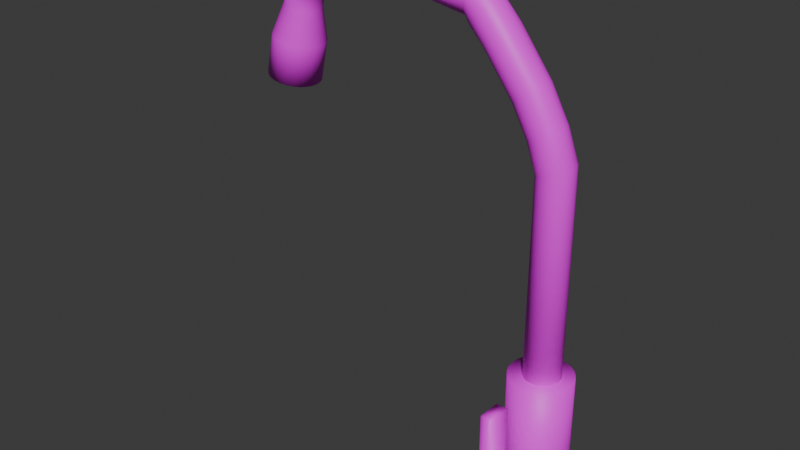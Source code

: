 # Source: Kitchen_Faucet.blend  (saved by Blender 4.0.36; exported with 4.5.12 LTS)
import bpy
from mathutils import Matrix  # noqa: F401  (used for matrix-valued properties, if any)

bpy.ops.wm.read_factory_settings(use_empty=True)
scene = bpy.context.scene
scene.name = 'Scene'

# ---- collections
col_collection = bpy.data.collections.new('Collection'); scene.collection.children.link(col_collection)

# ---- images (referenced by path relative to the original .blend; pixels are not part of the script)
import os
ASSET_DIR = os.environ.get("B2B_ASSET_DIR", "")  # directory of the original .blend (textures are referenced by path, not embedded)
HERE = os.path.dirname(os.path.abspath(__file__))  # packed textures are extracted next to this script under _unpacked/

def load_image(name, relpath, width, height, colorspace="sRGB"):
    """Load a texture the original file referenced (path relative to the .blend, or extracted next to this script)."""
    p = next((c for c in (os.path.join(HERE, relpath), os.path.join(ASSET_DIR, relpath)) if relpath and os.path.exists(c)), "")
    if p:
        img = bpy.data.images.load(p, check_existing=True)
        img.name = name
    else:  # same state as the original file: an image datablock whose file is absent (Cycles renders it pink)
        img = bpy.data.images.new(name, width, height)
        img.source = "FILE"
        img.filepath = "//" + (relpath or name)
    img.colorspace_settings.name = colorspace
    return img
img_coloratlas1_png = load_image('ColorAtlas1.png', 'ColorAtlas1.png', 1024, 1024, 'sRGB')

# ---- materials (node trees are filled in below, after node groups)
mat_material = bpy.data.materials.new('Material')
mat_material.use_transparent_shadow = False
mat_material_002 = bpy.data.materials.new('Material.002')
mat_material_002.use_transparent_shadow = False

# ---- material node trees
mat_material.use_nodes = True; mat_material.node_tree.nodes.clear()
_N = mat_material.node_tree.nodes; _L = mat_material.node_tree.links
n0 = _N.new('ShaderNodeBsdfPrincipled'); n0.name = 'Principled BSDF'; n0.location = (10, 300)
n0.inputs[3].default_value = 1.45
n1 = _N.new('ShaderNodeOutputMaterial'); n1.name = 'Material Output'; n1.location = (300, 300)
n2 = _N.new('ShaderNodeTexImage'); n2.name = 'Image Texture'; n2.location = (-280, 275)
n2.image = img_coloratlas1_png
_L.new(n0.outputs[0], n1.inputs[0])
_L.new(n2.outputs[0], n0.inputs[0])
n1.is_active_output = True
mat_material_002.use_nodes = True; mat_material_002.node_tree.nodes.clear()
_N = mat_material_002.node_tree.nodes; _L = mat_material_002.node_tree.links
n0 = _N.new('ShaderNodeBsdfPrincipled'); n0.name = 'Principled BSDF'; n0.location = (10, 300)
n0.inputs[3].default_value = 1.45
n1 = _N.new('ShaderNodeOutputMaterial'); n1.name = 'Material Output'; n1.location = (300, 300)
n2 = _N.new('ShaderNodeTexImage'); n2.name = 'Image Texture'; n2.location = (-280, 275)
n2.image = img_coloratlas1_png
_L.new(n0.outputs[0], n1.inputs[0])
_L.new(n2.outputs[0], n0.inputs[0])
n1.is_active_output = True

# ---- world
world_world = bpy.data.worlds.new('World'); scene.world = world_world
world_world.use_nodes = True; world_world.node_tree.nodes.clear()
_N = world_world.node_tree.nodes; _L = world_world.node_tree.links
n0 = _N.new('ShaderNodeOutputWorld'); n0.name = 'World Output'; n0.location = (300, 300)
n1 = _N.new('ShaderNodeBackground'); n1.name = 'Background'; n1.location = (10, 300)
n1.inputs[0].default_value = (0.05088, 0.05088, 0.05088, 1.0)
_L.new(n1.outputs[0], n0.inputs[0])
n0.is_active_output = True
world_world.color = (0.05088, 0.05088, 0.05088)
world_world.use_sun_shadow = False
world_world.sun_shadow_jitter_overblur = 0.0

# ---- meshes
me_circle_005 = bpy.data.meshes.new('Circle.005')
me_circle_005.from_pydata([(-0.03347, -0.06017, -0.2584), (-0.009841, -0.06017, -0.2496), (0.01504, -0.06017, -0.2457), (0.04023, -0.06017, -0.2466), (0.06474, -0.06017, -0.2525), (-0.009841, 0.06017, -0.2496), (-0.03347, 0.06017, -0.2584), (0.01504, 0.06017, -0.2457), (0.04023, 0.06017, -0.2466), (0.06474, 0.06017, -0.2525), (-0.01244, -0.06017, -0.001986), (-0.03607, -0.06017, -0.01074), (0.01244, -0.06017, 0.001986), (0.03762, -0.06017, 0.001026), (0.06213, -0.06017, -0.004828), (-0.03607, 0.06017, -0.01074), (-0.01244, 0.06017, -0.001986), (0.01244, 0.06017, 0.001986), (0.03762, 0.06017, 0.001026), (0.06213, 0.06017, -0.004828), (0.03866, 0.06017, -0.09727), (0.06317, 0.06017, -0.1031), (0.06317, -0.06017, -0.1031), (0.03866, -0.06017, -0.09727), (0.01348, 0.06017, -0.09631), (-0.01141, -0.06017, -0.1003), (-0.03504, -0.06017, -0.109), (-0.03504, 0.06017, -0.109), (-0.01141, 0.06017, -0.1003), (0.01348, -0.06017, -0.09631), (0.03762, 0.447, 0.001026), (0.01244, 0.447, 0.001986), (-0.01244, 0.447, -0.001986), (0.03866, 0.447, -0.09727), (0.01348, 0.447, -0.09631), (-0.01141, 0.447, -0.1003)], [], [(3, 8, 9, 4), (2, 7, 8, 3), (1, 5, 7, 2), (0, 6, 5, 1), (13, 14, 19, 18), (12, 13, 18, 17), (10, 12, 17, 16), (11, 10, 16, 15), (21, 20, 18, 19), (23, 22, 14, 13), (18, 20, 33, 30), (26, 25, 10, 11), (27, 26, 11, 15), (24, 28, 35, 34), (25, 29, 12, 10), (22, 21, 19, 14), (28, 27, 15, 16), (29, 23, 13, 12), (2, 3, 23, 29), (5, 6, 27, 28), (4, 9, 21, 22), (1, 2, 29, 25), (7, 5, 28, 24), (6, 0, 26, 27), (0, 1, 25, 26), (8, 7, 24, 20), (3, 4, 22, 23), (9, 8, 20, 21), (33, 34, 31, 30), (34, 35, 32, 31), (16, 17, 31, 32), (20, 24, 34, 33), (17, 18, 30, 31), (28, 16, 32, 35)])
me_circle_005.polygons.foreach_set('use_smooth', [True] * 34)
_uv = me_circle_005.uv_layers.new(name='UVMap')
_uv.uv.foreach_set('vector', [0.3344, 0.1333, 0.3344, 0.1333, 0.3344, 0.1333, 0.3344, 0.1333, 0.3344, 0.1333, 0.3344, 0.1333, 0.3344, 0.1333, 0.3344, 0.1333, 0.3344, 0.1333, 0.3344, 0.1333, 0.3344, 0.1333, 0.3344, 0.1333, 0.3344, 0.1333, 0.3344, 0.1333, 0.3344, 0.1333, 0.3344, 0.1333, 0.3344, 0.1333, 0.3344, 0.1333, 0.3344, 0.1333, 0.3344, 0.1333, 0.3344, 0.1333, 0.3344, 0.1333, 0.3344, 0.1333, 0.3344, 0.1333, 0.3344, 0.1333, 0.3344, 0.1333, 0.3344, 0.1333, 0.3344, 0.1333, 0.3344, 0.1333, 0.3344, 0.1333, 0.3344, 0.1333, 0.3344, 0.1333, 0.3344, 0.1333, 0.3344, 0.1333, 0.3344, 0.1333, 0.3344, 0.1333, 0.3344, 0.1333, 0.3344, 0.1333, 0.3344, 0.1333, 0.3344, 0.1333, 0.3344, 0.1333, 0.3344, 0.1333, 0.3344, 0.1333, 0.3344, 0.1333, 0.3344, 0.1333, 0.3344, 0.1333, 0.3344, 0.1333, 0.3344, 0.1333, 0.3344, 0.1333, 0.3344, 0.1333, 0.3344, 0.1333, 0.3344, 0.1333, 0.3344, 0.1333, 0.3344, 0.1333, 0.3344, 0.1333, 0.3344, 0.1333, 0.3344, 0.1333, 0.3344, 0.1333, 0.3344, 0.1333, 0.3344, 0.1333, 0.3344, 0.1333, 0.3344, 0.1333, 0.3344, 0.1333, 0.3344, 0.1333, 0.3344, 0.1333, 0.3344, 0.1333, 0.3344, 0.1333, 0.3344, 0.1333, 0.3344, 0.1333, 0.3344, 0.1333, 0.3344, 0.1333, 0.3344, 0.1333, 0.3344, 0.1333, 0.3344, 0.1333, 0.3344, 0.1333, 0.3344, 0.1333, 0.3344, 0.1333, 0.3344, 0.1333, 0.3344, 0.1333, 0.3344, 0.1333, 0.3344, 0.1333, 0.3344, 0.1333, 0.3344, 0.1333, 0.3344, 0.1333, 0.3344, 0.1333, 0.3344, 0.1333, 0.3344, 0.1333, 0.3344, 0.1333, 0.3344, 0.1333, 0.3344, 0.1333, 0.3344, 0.1333, 0.3344, 0.1333, 0.3344, 0.1333, 0.3344, 0.1333, 0.3344, 0.1333, 0.3344, 0.1333, 0.3344, 0.1333, 0.3344, 0.1333, 0.3344, 0.1333, 0.3344, 0.1333, 0.3344, 0.1333, 0.3344, 0.1333, 0.3344, 0.1333, 0.3344, 0.1333, 0.3344, 0.1333, 0.3344, 0.1333, 0.3344, 0.1333, 0.3344, 0.1333, 0.3344, 0.1333, 0.3344, 0.1333, 0.3344, 0.1333, 0.3344, 0.1333, 0.3344, 0.1333, 0.3344, 0.1333, 0.3344, 0.1333, 0.3344, 0.1333, 0.3344, 0.1333, 0.3344, 0.1333, 0.3344, 0.1333, 0.3344, 0.1333, 0.3344, 0.1333, 0.3344, 0.1333, 0.3344, 0.1333, 0.3344, 0.1333, 0.3344, 0.1333, 0.3344, 0.1333, 0.3344, 0.1333, 0.3344, 0.1333, 0.3344, 0.1333, 0.3344, 0.1333, 0.3344, 0.1333, 0.3344, 0.1333, 0.3344, 0.1333, 0.3344, 0.1333, 0.3344, 0.1333, 0.3344, 0.1333])
me_circle_005.materials.append(mat_material)
me_circle_005.update()
me_circle_004 = bpy.data.meshes.new('Circle.004')
me_circle_004.from_pydata([(0.06633, -0.2701, -0.0309), (0.06069, -0.2701, -0.02858), (0.05561, -0.2701, 0.007751), (0.05129, -0.2701, 0.01205), (0.04788, -0.2701, -0.01585), (0.04553, -0.2701, -0.01022), (0.04433, -0.2701, -0.00424), (0.04431, -0.2701, 0.001859), (0.04548, -0.2701, 0.007844), (0.0478, -0.2701, 0.01349), (0.05117, -0.2701, 0.01857), (0.05547, -0.2701, 0.02289), (0.06053, -0.2701, 0.02629), (0.06616, -0.2701, 0.02864), (0.07214, -0.2701, 0.02985), (0.07824, -0.2701, 0.02987), (0.08422, -0.2701, 0.0287), (0.08986, -0.2701, 0.02638), (0.09494, -0.2701, 0.02301), (0.09927, -0.2701, 0.01871), (0.1027, -0.2701, 0.01364), (0.105, -0.2701, 0.008016), (0.1062, -0.2701, 0.002038), (0.1062, -0.2701, -0.004061), (0.1051, -0.2701, -0.01005), (0.1028, -0.2701, -0.01569), (0.09938, -0.2701, -0.02077), (0.09508, -0.2701, -0.02509), (0.09002, -0.2701, -0.0285), (0.08439, -0.2701, -0.03085), (0.07842, -0.2701, -0.03205), (0.07232, -0.2701, -0.03207), (0.07101, -0.2102, -0.01866), (0.0677, -0.2102, -0.0173), (0.06471, -0.2102, -0.01532), (0.06217, -0.2102, -0.01279), (0.06017, -0.2102, -0.009814), (0.05879, -0.2102, -0.006506), (0.05808, -0.2102, -0.002993), (0.05807, -0.2102, 0.0005914), (0.05876, -0.2102, 0.004109), (0.06012, -0.2102, 0.007424), (0.0621, -0.2102, 0.01041), (0.06463, -0.2102, 0.01295), (0.06761, -0.2102, 0.01495), (0.07091, -0.2102, 0.01633), (0.07443, -0.2102, 0.01704), (0.07801, -0.2102, 0.01705), (0.08153, -0.2102, 0.01636), (0.08484, -0.2102, 0.015), (0.08783, -0.2102, 0.01302), (0.09037, -0.2102, 0.01049), (0.09237, -0.2102, 0.007518), (0.09375, -0.2102, 0.00421), (0.09446, -0.2102, 0.0006966), (0.09447, -0.2102, -0.002888), (0.09378, -0.2102, -0.006405), (0.09242, -0.2102, -0.009721), (0.09044, -0.2102, -0.01271), (0.08791, -0.2102, -0.01525), (0.08494, -0.2102, -0.01725), (0.08163, -0.2102, -0.01863), (0.07812, -0.2102, -0.01934), (0.07453, -0.2102, -0.01935), (0.06069, -0.2547, -0.02858), (0.06633, -0.2547, -0.0309), (0.05561, -0.2547, 0.007751), (0.05129, -0.2547, 0.01205), (0.04788, -0.2547, -0.01585), (0.04553, -0.2547, -0.01022), (0.04433, -0.2547, -0.00424), (0.04431, -0.2547, 0.001859), (0.04548, -0.2547, 0.007844), (0.0478, -0.2547, 0.01349), (0.05117, -0.2547, 0.01857), (0.05547, -0.2547, 0.02289), (0.06053, -0.2547, 0.02629), (0.06616, -0.2547, 0.02864), (0.07214, -0.2547, 0.02985), (0.07824, -0.2547, 0.02987), (0.08422, -0.2547, 0.0287), (0.08986, -0.2547, 0.02638), (0.09494, -0.2547, 0.02301), (0.09927, -0.2547, 0.01871), (0.1027, -0.2547, 0.01364), (0.105, -0.2547, 0.008016), (0.1062, -0.2547, 0.002038), (0.1062, -0.2547, -0.004061), (0.1051, -0.2547, -0.01005), (0.1028, -0.2547, -0.01569), (0.09938, -0.2547, -0.02077), (0.09508, -0.2547, -0.02509), (0.09002, -0.2547, -0.0285), (0.08439, -0.2547, -0.03085), (0.07842, -0.2547, -0.03205), (0.07232, -0.2547, -0.03207), (0.06069, -0.1329, -0.02858), (0.06633, -0.1329, -0.0309), (0.05561, -0.1329, -0.02521), (0.05129, -0.1329, -0.02091), (0.04788, -0.1329, -0.01585), (0.04553, -0.1329, -0.01022), (0.04433, -0.1329, -0.00424), (0.04431, -0.1329, 0.001859), (0.04548, -0.1329, 0.007844), (0.0478, -0.1329, 0.01349), (0.05117, -0.1329, 0.01857), (0.05547, -0.1329, 0.02289), (0.06053, -0.1329, 0.02629), (0.06616, -0.1329, 0.02864), (0.07214, -0.1329, 0.02985), (0.07824, -0.1329, 0.02987), (0.08422, -0.1329, 0.0287), (0.08986, -0.1329, 0.02638), (0.09494, -0.1329, 0.02301), (0.09927, -0.1329, 0.01871), (0.1027, -0.1329, 0.01364), (0.105, -0.1329, 0.008016), (0.1062, -0.1329, 0.002038), (0.1062, -0.1329, -0.004061), (0.1051, -0.1329, -0.01005), (0.1028, -0.1329, -0.01569), (0.09938, -0.1329, -0.02077), (0.09508, -0.1329, -0.02509), (0.09002, -0.1329, -0.0285), (0.08439, -0.1329, -0.03085), (0.07842, -0.1329, -0.03205), (0.07232, -0.1329, -0.03207), (0.07001, 0.06876, -0.01825), (0.07328, 0.06989, -0.01918), (0.06698, 0.06769, -0.01666), (0.06431, 0.06672, -0.01448), (0.06209, 0.0659, -0.01178), (0.06042, 0.06525, -0.008674), (0.05937, 0.0648, -0.00528), (0.05896, 0.06456, -0.001727), (0.05921, 0.06455, 0.001848), (0.06012, 0.06476, 0.005308), (0.06165, 0.06519, 0.00852), (0.06375, 0.06582, 0.01136), (0.06632, 0.06662, 0.01372), (0.06928, 0.06757, 0.01551), (0.07251, 0.06863, 0.01666), (0.07588, 0.06976, 0.01712), (0.07926, 0.07091, 0.01688), (0.08253, 0.07205, 0.01595), (0.08556, 0.07312, 0.01436), (0.08824, 0.07408, 0.01218), (0.09045, 0.07491, 0.009483), (0.09212, 0.07556, 0.006378), (0.09318, 0.07601, 0.002984), (0.09359, 0.07625, -0.0005691), (0.09333, 0.07626, -0.004144), (0.09242, 0.07605, -0.007604), (0.09089, 0.07562, -0.01082), (0.08879, 0.07499, -0.01366), (0.08622, 0.07418, -0.01602), (0.08326, 0.07323, -0.0178), (0.08004, 0.07217, -0.01895), (0.07667, 0.07104, -0.01942), (0.06135, 0.09776, -0.0178), (0.06445, 0.09941, -0.01852), (0.05844, 0.09618, -0.01642), (0.05584, 0.09475, -0.01442), (0.05363, 0.09352, -0.01188), (0.05191, 0.09253, -0.008894), (0.05074, 0.09183, -0.005579), (0.05017, 0.09143, -0.002062), (0.05023, 0.09136, 0.001521), (0.05089, 0.09162, 0.005033), (0.05215, 0.0922, 0.008339), (0.05395, 0.09307, 0.01131), (0.05623, 0.0942, 0.01384), (0.0589, 0.09555, 0.01582), (0.06184, 0.09707, 0.01718), (0.06496, 0.0987, 0.01787), (0.06813, 0.1004, 0.01786), (0.07123, 0.102, 0.01715), (0.07414, 0.1036, 0.01576), (0.07675, 0.105, 0.01376), (0.07895, 0.1063, 0.01122), (0.08067, 0.1073, 0.008234), (0.08184, 0.108, 0.004919), (0.08241, 0.1084, 0.001403), (0.08236, 0.1084, -0.002181), (0.08169, 0.1082, -0.005693), (0.08043, 0.1076, -0.008999), (0.07863, 0.1067, -0.01197), (0.07635, 0.1056, -0.0145), (0.07369, 0.1042, -0.01648), (0.07074, 0.1027, -0.01784), (0.06762, 0.1011, -0.01853), (0.04584, 0.1294, -0.01723), (0.04869, 0.1315, -0.01774), (0.04313, 0.1274, -0.01605), (0.04066, 0.1255, -0.01423), (0.03853, 0.1239, -0.01184), (0.03682, 0.1226, -0.008973), (0.03559, 0.1217, -0.005743), (0.0349, 0.1211, -0.002272), (0.03476, 0.1209, 0.001307), (0.03519, 0.1212, 0.004855), (0.03617, 0.1219, 0.008238), (0.03766, 0.1229, 0.01132), (0.0396, 0.1243, 0.014), (0.04192, 0.126, 0.01615), (0.04453, 0.1279, 0.0177), (0.04733, 0.13, 0.0186), (0.05021, 0.1321, 0.0188), (0.05306, 0.1342, 0.01829), (0.05577, 0.1362, 0.01711), (0.05824, 0.1381, 0.01529), (0.06037, 0.1397, 0.0129), (0.06208, 0.141, 0.01003), (0.06331, 0.142, 0.006803), (0.064, 0.1425, 0.003332), (0.06413, 0.1427, -0.0002466), (0.0637, 0.1424, -0.003795), (0.06273, 0.1417, -0.007178), (0.06124, 0.1407, -0.01026), (0.0593, 0.1393, -0.01294), (0.05698, 0.1376, -0.01509), (0.05437, 0.1357, -0.01664), (0.05157, 0.1337, -0.01754), (0.01589, 0.1713, -0.01676), (0.01851, 0.1737, -0.01712), (0.01337, 0.1689, -0.01572), (0.01105, 0.1668, -0.01403), (0.009018, 0.1649, -0.01176), (0.007347, 0.1634, -0.008984), (0.006104, 0.1622, -0.005822), (0.005338, 0.1615, -0.002391), (0.005076, 0.1613, 0.001176), (0.005331, 0.1615, 0.004743), (0.006091, 0.1622, 0.008173), (0.007328, 0.1634, 0.01133), (0.008994, 0.1649, 0.0141), (0.01102, 0.1668, 0.01638), (0.01334, 0.169, 0.01806), (0.01586, 0.1713, 0.0191), (0.01847, 0.1737, 0.01945), (0.02109, 0.1762, 0.0191), (0.02361, 0.1785, 0.01806), (0.02593, 0.1806, 0.01637), (0.02797, 0.1825, 0.01409), (0.02964, 0.1841, 0.01132), (0.03088, 0.1852, 0.008157), (0.03165, 0.1859, 0.004726), (0.03191, 0.1861, 0.001159), (0.03165, 0.1859, -0.002408), (0.03089, 0.1852, -0.005838), (0.02966, 0.184, -0.008998), (0.02799, 0.1825, -0.01177), (0.02596, 0.1806, -0.01404), (0.02364, 0.1784, -0.01573), (0.02113, 0.1761, -0.01677), (-0.0003194, 0.1855, -0.01621), (0.002186, 0.1879, -0.01701), (-0.002666, 0.1832, -0.01474), (-0.004762, 0.1812, -0.01266), (-0.006528, 0.1794, -0.01006), (-0.007896, 0.1781, -0.007018), (-0.008814, 0.1772, -0.003668), (-0.009245, 0.1768, -0.0001333), (-0.009173, 0.1769, 0.00345), (-0.008602, 0.1775, 0.006943), (-0.007553, 0.1785, 0.01021), (-0.006066, 0.1799, 0.01313), (-0.004199, 0.1818, 0.01559), (-0.002023, 0.1839, 0.0175), (0.0003774, 0.1862, 0.01877), (0.002911, 0.1887, 0.01937), (0.00548, 0.1912, 0.01926), (0.007986, 0.1936, 0.01846), (0.01033, 0.1959, 0.01699), (0.01243, 0.1979, 0.01492), (0.0142, 0.1996, 0.01231), (0.01556, 0.201, 0.00927), (0.01648, 0.2018, 0.00592), (0.01691, 0.2023, 0.002386), (0.01684, 0.2022, -0.001197), (0.01627, 0.2016, -0.004691), (0.01522, 0.2006, -0.007961), (0.01373, 0.1991, -0.01088), (0.01187, 0.1973, -0.01334), (0.00969, 0.1952, -0.01524), (0.007289, 0.1929, -0.01652), (0.004756, 0.1904, -0.01711), (-0.008627, 0.1953, -0.01623), (-0.007776, 0.1987, -0.01703), (-0.009424, 0.1921, -0.01476), (-0.01014, 0.1893, -0.01269), (-0.01074, 0.1869, -0.01008), (-0.01121, 0.185, -0.007042), (-0.01152, 0.1838, -0.003692), (-0.01167, 0.1832, -0.0001571), (-0.01165, 0.1833, 0.003426), (-0.01146, 0.1841, 0.006919), (-0.01111, 0.1855, 0.01019), (-0.01061, 0.1876, 0.01311), (-0.009978, 0.1901, 0.01557), (-0.009242, 0.193, 0.01747), (-0.008429, 0.1963, 0.01875), (-0.00757, 0.1997, 0.01934), (-0.006698, 0.2032, 0.01924), (-0.005847, 0.2066, 0.01844), (-0.005049, 0.2097, 0.01697), (-0.004336, 0.2126, 0.01489), (-0.003734, 0.215, 0.01228), (-0.003266, 0.2168, 0.009247), (-0.002951, 0.218, 0.005896), (-0.002801, 0.2186, 0.002362), (-0.002821, 0.2185, -0.001221), (-0.003011, 0.2177, -0.004714), (-0.003364, 0.2163, -0.007985), (-0.003865, 0.2143, -0.01091), (-0.004496, 0.2118, -0.01336), (-0.005232, 0.2088, -0.01527), (-0.006045, 0.2056, -0.01654), (-0.006904, 0.2021, -0.01714), (-0.1362, 0.2181, -0.01691), (-0.1381, 0.2211, -0.01715), (-0.1344, 0.2152, -0.01598), (-0.1328, 0.2124, -0.01439), (-0.1314, 0.2099, -0.01222), (-0.1304, 0.2077, -0.009534), (-0.1298, 0.206, -0.006447), (-0.1295, 0.2049, -0.003074), (-0.1296, 0.2042, 0.0004546), (-0.1301, 0.2042, 0.004004), (-0.131, 0.2048, 0.007437), (-0.1322, 0.2059, 0.01062), (-0.1336, 0.2075, 0.01344), (-0.1354, 0.2096, 0.01577), (-0.1373, 0.2121, 0.01754), (-0.1392, 0.2149, 0.01868), (-0.1412, 0.2178, 0.01913), (-0.1432, 0.2208, 0.01888), (-0.145, 0.2238, 0.01795), (-0.1466, 0.2266, 0.01637), (-0.1479, 0.2291, 0.01419), (-0.1489, 0.2312, 0.01151), (-0.1496, 0.2329, 0.008423), (-0.1499, 0.2341, 0.00505), (-0.1498, 0.2347, 0.001521), (-0.1493, 0.2347, -0.002028), (-0.1484, 0.2342, -0.005461), (-0.1472, 0.2331, -0.008647), (-0.1457, 0.2314, -0.01146), (-0.144, 0.2293, -0.0138), (-0.1421, 0.2269, -0.01557), (-0.1401, 0.2241, -0.0167), (-0.1931, 0.1781, -0.015), (-0.1965, 0.1788, -0.01609), (-0.19, 0.1775, -0.01327), (-0.1873, 0.177, -0.01095), (-0.1851, 0.1766, -0.008152), (-0.1835, 0.1763, -0.004968), (-0.1825, 0.1762, -0.001524), (-0.1822, 0.1762, 0.002047), (-0.1826, 0.1763, 0.005609), (-0.1837, 0.1765, 0.009024), (-0.1854, 0.1769, 0.01216), (-0.1876, 0.1774, 0.0149), (-0.1904, 0.1779, 0.01714), (-0.1935, 0.1786, 0.01878), (-0.1969, 0.1792, 0.01977), (-0.2004, 0.1799, 0.02008), (-0.2039, 0.1806, 0.01968), (-0.2072, 0.1813, 0.01859), (-0.2103, 0.1819, 0.01686), (-0.213, 0.1824, 0.01454), (-0.2152, 0.1828, 0.01174), (-0.2168, 0.1831, 0.008559), (-0.2178, 0.1832, 0.005115), (-0.2181, 0.1832, 0.001543), (-0.2177, 0.1831, -0.002018), (-0.2167, 0.1829, -0.005434), (-0.215, 0.1825, -0.008571), (-0.2127, 0.182, -0.01131), (-0.21, 0.1815, -0.01355), (-0.2068, 0.1808, -0.01519), (-0.2035, 0.1801, -0.01618), (-0.2, 0.1795, -0.01649), (-0.1973, 0.1566, -0.01476), (-0.2007, 0.1573, -0.01585), (-0.1943, 0.156, -0.01303), (-0.1916, 0.1555, -0.01072), (-0.1894, 0.1551, -0.007914), (-0.1878, 0.1548, -0.00473), (-0.1868, 0.1547, -0.001286), (-0.1865, 0.1547, 0.002285), (-0.1869, 0.1548, 0.005847), (-0.1879, 0.155, 0.009262), (-0.1896, 0.1554, 0.0124), (-0.1919, 0.1559, 0.01514), (-0.1946, 0.1564, 0.01737), (-0.1977, 0.1571, 0.01902), (-0.2011, 0.1577, 0.02001), (-0.2046, 0.1584, 0.02032), (-0.2081, 0.1591, 0.01991), (-0.2115, 0.1598, 0.01883), (-0.2145, 0.1604, 0.01709), (-0.2172, 0.1609, 0.01478), (-0.2194, 0.1613, 0.01198), (-0.2211, 0.1616, 0.008797), (-0.222, 0.1617, 0.005353), (-0.2223, 0.1617, 0.001782), (-0.222, 0.1616, -0.00178), (-0.2209, 0.1614, -0.005195), (-0.2192, 0.161, -0.008333), (-0.2169, 0.1605, -0.01107), (-0.2142, 0.16, -0.01331), (-0.2111, 0.1593, -0.01495), (-0.2077, 0.1587, -0.01595), (-0.2042, 0.158, -0.01625), (0.09508, -0.2712, -0.02509), (0.09938, -0.2712, -0.02077), (0.07214, -0.2712, 0.02985), (0.06616, -0.2712, 0.02864), (0.06069, -0.2712, -0.02858), (0.06633, -0.2712, -0.0309), (0.09002, -0.2712, -0.0285), (0.07824, -0.2712, 0.02987), (0.05561, -0.2712, -0.02521), (0.08439, -0.2712, -0.03085), (0.08422, -0.2712, 0.0287), (0.05129, -0.2712, -0.02091), (0.07842, -0.2712, -0.03205), (0.08986, -0.2712, 0.02638), (0.04788, -0.2712, -0.01585), (0.07232, -0.2712, -0.03207), (0.09494, -0.2712, 0.02301), (0.04553, -0.2712, -0.01022), (0.09927, -0.2712, 0.01871), (0.04433, -0.2712, -0.00424), (0.1027, -0.2712, 0.01364), (0.04431, -0.2712, 0.001859), (0.105, -0.2712, 0.008016), (0.04548, -0.2712, 0.007844), (0.1062, -0.2712, 0.002038), (0.0478, -0.2712, 0.01349), (0.1062, -0.2712, -0.004061), (0.05117, -0.2712, 0.01857), (0.1051, -0.2712, -0.01005), (0.05547, -0.2712, 0.02289), (0.1028, -0.2712, -0.01569), (0.06053, -0.2712, 0.02629), (0.09508, -0.2131, -0.02509), (0.07214, -0.2131, 0.02985), (0.06069, -0.2131, -0.02858), (0.09002, -0.2131, -0.0285), (0.07824, -0.2131, 0.02987), (0.05561, -0.2131, -0.02521), (0.08439, -0.2131, -0.03085), (0.08422, -0.2131, 0.0287), (0.05129, -0.2131, -0.02091), (0.07842, -0.2131, -0.03205), (0.08986, -0.2131, 0.02638), (0.04788, -0.2131, -0.01585), (0.07232, -0.2131, -0.03207), (0.09494, -0.2131, 0.02301), (0.04553, -0.2131, -0.01022), (0.09927, -0.2131, 0.01871), (0.04433, -0.2131, -0.00424), (0.1027, -0.2131, 0.01364), (0.04431, -0.2131, 0.001859), (0.105, -0.2131, 0.008016), (0.04548, -0.2131, 0.007844), (0.1062, -0.2131, 0.002038), (0.0478, -0.2131, 0.01349), (0.1062, -0.2131, -0.004061), (0.05117, -0.2131, 0.01857), (0.1051, -0.2131, -0.01005), (0.05547, -0.2131, 0.02289), (0.1028, -0.2131, -0.01569), (0.06053, -0.2131, 0.02629), (0.09938, -0.2131, -0.02077), (0.06616, -0.2131, 0.02864), (0.06633, -0.2131, -0.0309), (-0.2006, 0.1238, -0.02166), (-0.2054, 0.1248, -0.02322), (-0.1962, 0.123, -0.01918), (-0.1924, 0.1223, -0.01587), (-0.1892, 0.1217, -0.01186), (-0.1869, 0.1213, -0.007297), (-0.1855, 0.1211, -0.002365), (-0.185, 0.121, 0.00275), (-0.1856, 0.1212, 0.00785), (-0.1871, 0.1216, 0.01274), (-0.1895, 0.1221, 0.01723), (-0.1928, 0.1228, 0.02116), (-0.1967, 0.1236, 0.02436), (-0.2012, 0.1245, 0.02672), (-0.206, 0.1255, 0.02814), (-0.211, 0.1265, 0.02857), (-0.216, 0.1274, 0.028), (-0.2208, 0.1284, 0.02644), (-0.2253, 0.1292, 0.02396), (-0.2291, 0.1299, 0.02065), (-0.2323, 0.1305, 0.01663), (-0.2346, 0.1309, 0.01208), (-0.236, 0.1311, 0.007143), (-0.2364, 0.1312, 0.002028), (-0.2359, 0.131, -0.003072), (-0.2344, 0.1307, -0.007963), (-0.2319, 0.1301, -0.01246), (-0.2287, 0.1294, -0.01638), (-0.2248, 0.1286, -0.01958), (-0.2203, 0.1277, -0.02194), (-0.2155, 0.1268, -0.02336), (-0.2104, 0.1258, -0.02379), (-0.2084, 0.08463, -0.02123), (-0.2132, 0.08556, -0.02278), (-0.204, 0.08379, -0.01875), (-0.2001, 0.08306, -0.01543), (-0.1969, 0.08249, -0.01142), (-0.1946, 0.08208, -0.006863), (-0.1932, 0.08186, -0.001931), (-0.1928, 0.08183, 0.003184), (-0.1933, 0.08199, 0.008285), (-0.1949, 0.08235, 0.01318), (-0.1973, 0.08287, 0.01767), (-0.2005, 0.08356, 0.02159), (-0.2045, 0.08437, 0.02479), (-0.2089, 0.08528, 0.02715), (-0.2138, 0.08625, 0.02857), (-0.2188, 0.08724, 0.02901), (-0.2238, 0.08822, 0.02843), (-0.2286, 0.08915, 0.02687), (-0.233, 0.09, 0.02439), (-0.2369, 0.09072, 0.02108), (-0.24, 0.0913, 0.01707), (-0.2423, 0.0917, 0.01251), (-0.2437, 0.09193, 0.007578), (-0.2442, 0.09196, 0.002463), (-0.2436, 0.09179, -0.002638), (-0.2421, 0.09144, -0.007529), (-0.2397, 0.09091, -0.01202), (-0.2364, 0.09023, -0.01594), (-0.2325, 0.08942, -0.01915), (-0.228, 0.08851, -0.0215), (-0.2232, 0.08754, -0.02293), (-0.2182, 0.08654, -0.02336)], [(64, 65), (66, 64), (67, 66), (68, 67), (69, 68), (70, 69), (71, 70), (72, 71), (73, 72), (74, 73), (75, 74), (76, 75), (77, 76), (78, 77), (79, 78), (80, 79), (81, 80), (82, 81), (83, 82), (84, 83), (85, 84), (86, 85), (87, 86), (88, 87), (89, 88), (90, 89), (91, 90), (92, 91), (93, 92), (94, 93), (95, 94), (65, 95), (24, 88), (87, 23), (11, 75), (74, 10), (25, 89), (12, 76), (26, 90), (13, 77), (27, 91), (14, 78), (1, 64), (65, 0), (28, 92), (15, 79), (2, 66), (29, 93), (16, 80), (3, 67), (30, 94), (17, 81), (4, 68), (31, 95), (18, 82), (5, 69), (19, 83), (6, 70), (20, 84), (7, 71), (21, 85), (8, 72), (22, 86), (9, 73), (417, 90), (419, 77), (421, 65), (91, 416), (64, 420), (92, 422), (66, 424), (93, 425), (67, 427), (94, 428), (81, 429), (68, 430), (95, 431), (82, 432), (69, 433), (83, 434), (70, 435), (84, 436), (71, 437), (85, 438), (72, 439), (86, 440), (73, 441), (87, 442), (74, 443), (88, 444), (75, 445), (89, 446), (76, 447)], [(1, 2, 3, 4, 5, 6, 7, 8, 9, 10, 11, 12, 13, 14, 15, 16, 17, 18, 19, 20, 21, 22, 23, 24, 25, 26, 27, 28, 29, 30, 31, 0), (33, 32, 63, 62, 61, 60, 59, 58, 57, 56, 55, 54, 53, 52, 51, 50, 49, 48, 47, 46, 45, 44, 43, 42, 41, 40, 39, 38, 37, 36, 35, 34), (477, 448, 123, 122), (96, 98, 99, 100, 101, 102, 103, 104, 105, 106, 107, 108, 109, 110, 111, 112, 113, 114, 115, 116, 117, 118, 119, 120, 121, 122, 123, 124, 125, 126, 127, 97), (478, 449, 110, 109), (479, 450, 96, 97), (448, 451, 124, 123), (449, 452, 111, 110), (450, 453, 98, 96), (451, 454, 125, 124), (452, 455, 112, 111), (453, 456, 99, 98), (454, 457, 126, 125), (455, 458, 113, 112), (456, 459, 100, 99), (457, 460, 127, 126), (458, 461, 114, 113), (459, 462, 101, 100), (460, 479, 97, 127), (461, 463, 115, 114), (462, 464, 102, 101), (463, 465, 116, 115), (464, 466, 103, 102), (465, 467, 117, 116), (466, 468, 104, 103), (467, 469, 118, 117), (468, 470, 105, 104), (469, 471, 119, 118), (470, 472, 106, 105), (471, 473, 120, 119), (472, 474, 107, 106), (473, 475, 121, 120), (474, 476, 108, 107), (475, 477, 122, 121), (476, 478, 109, 108), (148, 180, 179, 147), (51, 147, 146, 50), (38, 134, 133, 37), (52, 148, 147, 51), (39, 135, 134, 38), (53, 149, 148, 52), (40, 136, 135, 39), (54, 150, 149, 53), (41, 137, 136, 40), (55, 151, 150, 54), (42, 138, 137, 41), (56, 152, 151, 55), (43, 139, 138, 42), (57, 153, 152, 56), (44, 140, 139, 43), (58, 154, 153, 57), (45, 141, 140, 44), (59, 155, 154, 58), (46, 142, 141, 45), (33, 128, 129, 32), (60, 156, 155, 59), (47, 143, 142, 46), (34, 130, 128, 33), (61, 157, 156, 60), (48, 144, 143, 47), (35, 131, 130, 34), (62, 158, 157, 61), (49, 145, 144, 48), (36, 132, 131, 35), (63, 159, 158, 62), (50, 146, 145, 49), (37, 133, 132, 36), (32, 129, 159, 63), (183, 215, 214, 182), (135, 167, 166, 134), (149, 181, 180, 148), (136, 168, 167, 135), (150, 182, 181, 149), (137, 169, 168, 136), (151, 183, 182, 150), (138, 170, 169, 137), (152, 184, 183, 151), (139, 171, 170, 138), (153, 185, 184, 152), (140, 172, 171, 139), (154, 186, 185, 153), (141, 173, 172, 140), (155, 187, 186, 154), (142, 174, 173, 141), (128, 160, 161, 129), (156, 188, 187, 155), (143, 175, 174, 142), (130, 162, 160, 128), (157, 189, 188, 156), (144, 176, 175, 143), (131, 163, 162, 130), (158, 190, 189, 157), (145, 177, 176, 144), (132, 164, 163, 131), (159, 191, 190, 158), (146, 178, 177, 145), (133, 165, 164, 132), (129, 161, 191, 159), (147, 179, 178, 146), (134, 166, 165, 133), (218, 250, 249, 217), (170, 202, 201, 169), (184, 216, 215, 183), (171, 203, 202, 170), (185, 217, 216, 184), (172, 204, 203, 171), (186, 218, 217, 185), (173, 205, 204, 172), (187, 219, 218, 186), (174, 206, 205, 173), (160, 192, 193, 161), (188, 220, 219, 187), (175, 207, 206, 174), (162, 194, 192, 160), (189, 221, 220, 188), (176, 208, 207, 175), (163, 195, 194, 162), (190, 222, 221, 189), (177, 209, 208, 176), (164, 196, 195, 163), (191, 223, 222, 190), (178, 210, 209, 177), (165, 197, 196, 164), (161, 193, 223, 191), (179, 211, 210, 178), (166, 198, 197, 165), (180, 212, 211, 179), (167, 199, 198, 166), (181, 213, 212, 180), (168, 200, 199, 167), (182, 214, 213, 181), (169, 201, 200, 168), (226, 258, 256, 224), (205, 237, 236, 204), (219, 251, 250, 218), (206, 238, 237, 205), (192, 224, 225, 193), (220, 252, 251, 219), (207, 239, 238, 206), (194, 226, 224, 192), (221, 253, 252, 220), (208, 240, 239, 207), (195, 227, 226, 194), (222, 254, 253, 221), (209, 241, 240, 208), (196, 228, 227, 195), (223, 255, 254, 222), (210, 242, 241, 209), (197, 229, 228, 196), (193, 225, 255, 223), (211, 243, 242, 210), (198, 230, 229, 197), (212, 244, 243, 211), (199, 231, 230, 198), (213, 245, 244, 212), (200, 232, 231, 199), (214, 246, 245, 213), (201, 233, 232, 200), (215, 247, 246, 214), (202, 234, 233, 201), (216, 248, 247, 215), (203, 235, 234, 202), (217, 249, 248, 216), (204, 236, 235, 203), (261, 293, 292, 260), (253, 285, 284, 252), (240, 272, 271, 239), (227, 259, 258, 226), (254, 286, 285, 253), (241, 273, 272, 240), (228, 260, 259, 227), (255, 287, 286, 254), (242, 274, 273, 241), (229, 261, 260, 228), (225, 257, 287, 255), (243, 275, 274, 242), (230, 262, 261, 229), (244, 276, 275, 243), (231, 263, 262, 230), (245, 277, 276, 244), (232, 264, 263, 231), (246, 278, 277, 245), (233, 265, 264, 232), (247, 279, 278, 246), (234, 266, 265, 233), (248, 280, 279, 247), (235, 267, 266, 234), (249, 281, 280, 248), (236, 268, 267, 235), (250, 282, 281, 249), (237, 269, 268, 236), (251, 283, 282, 250), (238, 270, 269, 237), (224, 256, 257, 225), (252, 284, 283, 251), (239, 271, 270, 238), (296, 328, 327, 295), (257, 289, 319, 287), (275, 307, 306, 274), (262, 294, 293, 261), (276, 308, 307, 275), (263, 295, 294, 262), (277, 309, 308, 276), (264, 296, 295, 263), (278, 310, 309, 277), (265, 297, 296, 264), (279, 311, 310, 278), (266, 298, 297, 265), (280, 312, 311, 279), (267, 299, 298, 266), (281, 313, 312, 280), (268, 300, 299, 267), (282, 314, 313, 281), (269, 301, 300, 268), (283, 315, 314, 282), (270, 302, 301, 269), (256, 288, 289, 257), (284, 316, 315, 283), (271, 303, 302, 270), (258, 290, 288, 256), (285, 317, 316, 284), (272, 304, 303, 271), (259, 291, 290, 258), (286, 318, 317, 285), (273, 305, 304, 272), (260, 292, 291, 259), (287, 319, 318, 286), (274, 306, 305, 273), (338, 370, 369, 337), (310, 342, 341, 309), (297, 329, 328, 296), (311, 343, 342, 310), (298, 330, 329, 297), (312, 344, 343, 311), (299, 331, 330, 298), (313, 345, 344, 312), (300, 332, 331, 299), (314, 346, 345, 313), (301, 333, 332, 300), (315, 347, 346, 314), (302, 334, 333, 301), (288, 320, 321, 289), (316, 348, 347, 315), (303, 335, 334, 302), (290, 322, 320, 288), (317, 349, 348, 316), (304, 336, 335, 303), (291, 323, 322, 290), (318, 350, 349, 317), (305, 337, 336, 304), (292, 324, 323, 291), (319, 351, 350, 318), (306, 338, 337, 305), (293, 325, 324, 292), (289, 321, 351, 319), (307, 339, 338, 306), (294, 326, 325, 293), (308, 340, 339, 307), (295, 327, 326, 294), (309, 341, 340, 308), (373, 405, 404, 372), (325, 357, 356, 324), (321, 353, 383, 351), (339, 371, 370, 338), (326, 358, 357, 325), (340, 372, 371, 339), (327, 359, 358, 326), (341, 373, 372, 340), (328, 360, 359, 327), (342, 374, 373, 341), (329, 361, 360, 328), (343, 375, 374, 342), (330, 362, 361, 329), (344, 376, 375, 343), (331, 363, 362, 330), (345, 377, 376, 344), (332, 364, 363, 331), (346, 378, 377, 345), (333, 365, 364, 332), (347, 379, 378, 346), (334, 366, 365, 333), (320, 352, 353, 321), (348, 380, 379, 347), (335, 367, 366, 334), (322, 354, 352, 320), (349, 381, 380, 348), (336, 368, 367, 335), (323, 355, 354, 322), (350, 382, 381, 349), (337, 369, 368, 336), (324, 356, 355, 323), (351, 383, 382, 350), (409, 505, 504, 408), (360, 392, 391, 359), (374, 406, 405, 373), (361, 393, 392, 360), (375, 407, 406, 374), (362, 394, 393, 361), (376, 408, 407, 375), (363, 395, 394, 362), (377, 409, 408, 376), (364, 396, 395, 363), (378, 410, 409, 377), (365, 397, 396, 364), (379, 411, 410, 378), (366, 398, 397, 365), (352, 384, 385, 353), (380, 412, 411, 379), (367, 399, 398, 366), (354, 386, 384, 352), (381, 413, 412, 380), (368, 400, 399, 367), (355, 387, 386, 354), (382, 414, 413, 381), (369, 401, 400, 368), (356, 388, 387, 355), (383, 415, 414, 382), (370, 402, 401, 369), (357, 389, 388, 356), (353, 385, 415, 383), (371, 403, 402, 370), (358, 390, 389, 357), (372, 404, 403, 371), (359, 391, 390, 358), (447, 419, 478, 476), (446, 417, 477, 475), (445, 447, 476, 474), (444, 446, 475, 473), (443, 445, 474, 472), (442, 444, 473, 471), (441, 443, 472, 470), (440, 442, 471, 469), (439, 441, 470, 468), (438, 440, 469, 467), (437, 439, 468, 466), (436, 438, 467, 465), (435, 437, 466, 464), (434, 436, 465, 463), (433, 435, 464, 462), (432, 434, 463, 461), (431, 421, 479, 460), (430, 433, 462, 459), (429, 432, 461, 458), (428, 431, 460, 457), (427, 430, 459, 456), (426, 429, 458, 455), (425, 428, 457, 454), (424, 427, 456, 453), (423, 426, 455, 452), (422, 425, 454, 451), (420, 424, 453, 450), (418, 423, 452, 449), (416, 422, 451, 448), (421, 420, 450, 479), (419, 418, 449, 478), (417, 416, 448, 477), (502, 534, 533, 501), (396, 492, 491, 395), (410, 506, 505, 409), (397, 493, 492, 396), (411, 507, 506, 410), (398, 494, 493, 397), (384, 480, 481, 385), (412, 508, 507, 411), (399, 495, 494, 398), (386, 482, 480, 384), (413, 509, 508, 412), (400, 496, 495, 399), (387, 483, 482, 386), (414, 510, 509, 413), (401, 497, 496, 400), (388, 484, 483, 387), (415, 511, 510, 414), (402, 498, 497, 401), (389, 485, 484, 388), (385, 481, 511, 415), (403, 499, 498, 402), (390, 486, 485, 389), (404, 500, 499, 403), (391, 487, 486, 390), (405, 501, 500, 404), (392, 488, 487, 391), (406, 502, 501, 405), (393, 489, 488, 392), (407, 503, 502, 406), (394, 490, 489, 393), (408, 504, 503, 407), (395, 491, 490, 394), (512, 514, 515, 516, 517, 518, 519, 520, 521, 522, 523, 524, 525, 526, 527, 528, 529, 530, 531, 532, 533, 534, 535, 536, 537, 538, 539, 540, 541, 542, 543, 513), (489, 521, 520, 488), (503, 535, 534, 502), (490, 522, 521, 489), (504, 536, 535, 503), (491, 523, 522, 490), (505, 537, 536, 504), (492, 524, 523, 491), (506, 538, 537, 505), (493, 525, 524, 492), (507, 539, 538, 506), (494, 526, 525, 493), (480, 512, 513, 481), (508, 540, 539, 507), (495, 527, 526, 494), (482, 514, 512, 480), (509, 541, 540, 508), (496, 528, 527, 495), (483, 515, 514, 482), (510, 542, 541, 509), (497, 529, 528, 496), (484, 516, 515, 483), (511, 543, 542, 510), (498, 530, 529, 497), (485, 517, 516, 484), (481, 513, 543, 511), (499, 531, 530, 498), (486, 518, 517, 485), (500, 532, 531, 499), (487, 519, 518, 486), (501, 533, 532, 500), (488, 520, 519, 487)])
me_circle_004.polygons.foreach_set('use_smooth', [True] * 420)
_uv = me_circle_004.uv_layers.new(name='UVMap')
_uv.uv.foreach_set('vector', [0.283, 0.2264, 0.283, 0.2264, 0.283, 0.2264, 0.283, 0.2264, 0.283, 0.2264, 0.283, 0.2264, 0.283, 0.2264, 0.283, 0.2264, 0.283, 0.2264, 0.283, 0.2264, 0.283, 0.2264, 0.283, 0.2264, 0.283, 0.2264, 0.283, 0.2264, 0.283, 0.2264, 0.283, 0.2264, 0.283, 0.2264, 0.283, 0.2264, 0.283, 0.2264, 0.283, 0.2264, 0.283, 0.2264, 0.283, 0.2264, 0.283, 0.2264, 0.283, 0.2264, 0.283, 0.2264, 0.283, 0.2264, 0.283, 0.2264, 0.283, 0.2264, 0.283, 0.2264, 0.283, 0.2264, 0.283, 0.2264, 0.283, 0.2264, 0.283, 0.2264, 0.283, 0.2264, 0.283, 0.2264, 0.283, 0.2264, 0.283, 0.2264, 0.283, 0.2264, 0.283, 0.2264, 0.283, 0.2264, 0.283, 0.2264, 0.283, 0.2264, 0.283, 0.2264, 0.283, 0.2264, 0.283, 0.2264, 0.283, 0.2264, 0.283, 0.2264, 0.283, 0.2264, 0.283, 0.2264, 0.283, 0.2264, 0.283, 0.2264, 0.283, 0.2264, 0.283, 0.2264, 0.283, 0.2264, 0.283, 0.2264, 0.283, 0.2264, 0.283, 0.2264, 0.283, 0.2264, 0.283, 0.2264, 0.283, 0.2264, 0.283, 0.2264, 0.283, 0.2264, 0.283, 0.2264, 0.283, 0.2264, 0.283, 0.2264, 0.283, 0.2264, 0.283, 0.2264, 0.283, 0.2264, 0.283, 0.2264, 0.283, 0.2264, 0.283, 0.2264, 0.283, 0.2264, 0.283, 0.2264, 0.283, 0.2264, 0.283, 0.2264, 0.283, 0.2264, 0.283, 0.2264, 0.283, 0.2264, 0.283, 0.2264, 0.283, 0.2264, 0.283, 0.2264, 0.283, 0.2264, 0.283, 0.2264, 0.283, 0.2264, 0.283, 0.2264, 0.283, 0.2264, 0.283, 0.2264, 0.283, 0.2264, 0.283, 0.2264, 0.283, 0.2264, 0.283, 0.2264, 0.283, 0.2264, 0.283, 0.2264, 0.283, 0.2264, 0.283, 0.2264, 0.283, 0.2264, 0.283, 0.2264, 0.283, 0.2264, 0.283, 0.2264, 0.283, 0.2264, 0.283, 0.2264, 0.283, 0.2264, 0.283, 0.2264, 0.283, 0.2264, 0.283, 0.2264, 0.283, 0.2264, 0.283, 0.2264, 0.283, 0.2264, 0.283, 0.2264, 0.283, 0.2264, 0.283, 0.2264, 0.283, 0.2264, 0.283, 0.2264, 0.283, 0.2264, 0.283, 0.2264, 0.283, 0.2264, 0.283, 0.2264, 0.283, 0.2264, 0.283, 0.2264, 0.283, 0.2264, 0.283, 0.2264, 0.283, 0.2264, 0.283, 0.2264, 0.283, 0.2264, 0.283, 0.2264, 0.283, 0.2264, 0.283, 0.2264, 0.283, 0.2264, 0.283, 0.2264, 0.283, 0.2264, 0.283, 0.2264, 0.283, 0.2264, 0.283, 0.2264, 0.283, 0.2264, 0.283, 0.2264, 0.283, 0.2264, 0.283, 0.2264, 0.283, 0.2264, 0.283, 0.2264, 0.283, 0.2264, 0.283, 0.2264, 0.283, 0.2264, 0.283, 0.2264, 0.283, 0.2264, 0.283, 0.2264, 0.283, 0.2264, 0.283, 0.2264, 0.283, 0.2264, 0.283, 0.2264, 0.283, 0.2264, 0.283, 0.2264, 0.283, 0.2264, 0.283, 0.2264, 0.283, 0.2264, 0.283, 0.2264, 0.283, 0.2264, 0.283, 0.2264, 0.283, 0.2264, 0.283, 0.2264, 0.283, 0.2264, 0.283, 0.2264, 0.283, 0.2264, 0.283, 0.2264, 0.283, 0.2264, 0.283, 0.2264, 0.283, 0.2264, 0.283, 0.2264, 0.283, 0.2264, 0.283, 0.2264, 0.283, 0.2264, 0.283, 0.2264, 0.283, 0.2264, 0.283, 0.2264, 0.283, 0.2264, 0.283, 0.2264, 0.283, 0.2264, 0.283, 0.2264, 0.283, 0.2264, 0.283, 0.2264, 0.283, 0.2264, 0.283, 0.2264, 0.283, 0.2264, 0.283, 0.2264, 0.283, 0.2264, 0.283, 0.2264, 0.283, 0.2264, 0.283, 0.2264, 0.283, 0.2264, 0.283, 0.2264, 0.283, 0.2264, 0.283, 0.2264, 0.283, 0.2264, 0.283, 0.2264, 0.283, 0.2264, 0.283, 0.2264, 0.283, 0.2264, 0.283, 0.2264, 0.283, 0.2264, 0.283, 0.2264, 0.283, 0.2264, 0.283, 0.2264, 0.283, 0.2264, 0.283, 0.2264, 0.283, 0.2264, 0.283, 0.2264, 0.283, 0.2264, 0.283, 0.2264, 0.283, 0.2264, 0.283, 0.2264, 0.283, 0.2264, 0.283, 0.2264, 0.283, 0.2264, 0.283, 0.2264, 0.283, 0.2264, 0.283, 0.2264, 0.283, 0.2264, 0.283, 0.2264, 0.283, 0.2264, 0.283, 0.2264, 0.283, 0.2264, 0.283, 0.2264, 0.283, 0.2264, 0.283, 0.2264, 0.283, 0.2264, 0.283, 0.2264, 0.283, 0.2264, 0.283, 0.2264, 0.283, 0.2264, 0.283, 0.2264, 0.283, 0.2264, 0.283, 0.2264, 0.283, 0.2264, 0.283, 0.2264, 0.283, 0.2264, 0.283, 0.2264, 0.283, 0.2264, 0.283, 0.2264, 0.283, 0.2264, 0.283, 0.2264, 0.283, 0.2264, 0.283, 0.2264, 0.283, 0.2264, 0.283, 0.2264, 0.283, 0.2264, 0.283, 0.2264, 0.283, 0.2264, 0.283, 0.2264, 0.283, 0.2264, 0.283, 0.2264, 0.283, 0.2264, 0.283, 0.2264, 0.283, 0.2264, 0.283, 0.2264, 0.283, 0.2264, 0.283, 0.2264, 0.283, 0.2264, 0.283, 0.2264, 0.283, 0.2264, 0.283, 0.2264, 0.283, 0.2264, 0.283, 0.2264, 0.283, 0.2264, 0.283, 0.2264, 0.283, 0.2264, 0.283, 0.2264, 0.283, 0.2264, 0.283, 0.2264, 0.283, 0.2264, 0.283, 0.2264, 0.283, 0.2264, 0.283, 0.2264, 0.283, 0.2264, 0.283, 0.2264, 0.283, 0.2264, 0.283, 0.2264, 0.283, 0.2264, 0.283, 0.2264, 0.283, 0.2264, 0.283, 0.2264, 0.283, 0.2264, 0.283, 0.2264, 0.283, 0.2264, 0.283, 0.2264, 0.283, 0.2264, 0.283, 0.2264, 0.283, 0.2264, 0.283, 0.2264, 0.283, 0.2264, 0.283, 0.2264, 0.283, 0.2264, 0.283, 0.2264, 0.283, 0.2264, 0.283, 0.2264, 0.283, 0.2264, 0.283, 0.2264, 0.283, 0.2264, 0.283, 0.2264, 0.283, 0.2264, 0.283, 0.2264, 0.283, 0.2264, 0.283, 0.2264, 0.283, 0.2264, 0.283, 0.2264, 0.283, 0.2264, 0.283, 0.2264, 0.283, 0.2264, 0.283, 0.2264, 0.283, 0.2264, 0.283, 0.2264, 0.283, 0.2264, 0.283, 0.2264, 0.283, 0.2264, 0.283, 0.2264, 0.283, 0.2264, 0.283, 0.2264, 0.283, 0.2264, 0.283, 0.2264, 0.283, 0.2264, 0.283, 0.2264, 0.283, 0.2264, 0.283, 0.2264, 0.283, 0.2264, 0.283, 0.2264, 0.283, 0.2264, 0.283, 0.2264, 0.283, 0.2264, 0.283, 0.2264, 0.283, 0.2264, 0.283, 0.2264, 0.283, 0.2264, 0.283, 0.2264, 0.283, 0.2264, 0.283, 0.2264, 0.283, 0.2264, 0.283, 0.2264, 0.283, 0.2264, 0.283, 0.2264, 0.283, 0.2264, 0.283, 0.2264, 0.283, 0.2264, 0.283, 0.2264, 0.283, 0.2264, 0.283, 0.2264, 0.283, 0.2264, 0.283, 0.2264, 0.283, 0.2264, 0.283, 0.2264, 0.283, 0.2264, 0.283, 0.2264, 0.283, 0.2264, 0.283, 0.2264, 0.283, 0.2264, 0.283, 0.2264, 0.283, 0.2264, 0.283, 0.2264, 0.283, 0.2264, 0.283, 0.2264, 0.283, 0.2264, 0.283, 0.2264, 0.283, 0.2264, 0.283, 0.2264, 0.283, 0.2264, 0.283, 0.2264, 0.283, 0.2264, 0.283, 0.2264, 0.283, 0.2264, 0.283, 0.2264, 0.283, 0.2264, 0.283, 0.2264, 0.283, 0.2264, 0.283, 0.2264, 0.283, 0.2264, 0.283, 0.2264, 0.283, 0.2264, 0.283, 0.2264, 0.283, 0.2264, 0.283, 0.2264, 0.283, 0.2264, 0.283, 0.2264, 0.283, 0.2264, 0.283, 0.2264, 0.283, 0.2264, 0.283, 0.2264, 0.283, 0.2264, 0.283, 0.2264, 0.283, 0.2264, 0.283, 0.2264, 0.283, 0.2264, 0.283, 0.2264, 0.283, 0.2264, 0.283, 0.2264, 0.283, 0.2264, 0.283, 0.2264, 0.283, 0.2264, 0.283, 0.2264, 0.283, 0.2264, 0.283, 0.2264, 0.283, 0.2264, 0.283, 0.2264, 0.283, 0.2264, 0.283, 0.2264, 0.283, 0.2264, 0.283, 0.2264, 0.283, 0.2264, 0.283, 0.2264, 0.283, 0.2264, 0.283, 0.2264, 0.283, 0.2264, 0.283, 0.2264, 0.283, 0.2264, 0.283, 0.2264, 0.283, 0.2264, 0.283, 0.2264, 0.283, 0.2264, 0.283, 0.2264, 0.283, 0.2264, 0.283, 0.2264, 0.283, 0.2264, 0.283, 0.2264, 0.283, 0.2264, 0.283, 0.2264, 0.283, 0.2264, 0.283, 0.2264, 0.283, 0.2264, 0.283, 0.2264, 0.283, 0.2264, 0.283, 0.2264, 0.283, 0.2264, 0.283, 0.2264, 0.283, 0.2264, 0.283, 0.2264, 0.283, 0.2264, 0.283, 0.2264, 0.283, 0.2264, 0.283, 0.2264, 0.283, 0.2264, 0.283, 0.2264, 0.283, 0.2264, 0.283, 0.2264, 0.283, 0.2264, 0.283, 0.2264, 0.283, 0.2264, 0.283, 0.2264, 0.283, 0.2264, 0.283, 0.2264, 0.283, 0.2264, 0.283, 0.2264, 0.283, 0.2264, 0.283, 0.2264, 0.283, 0.2264, 0.283, 0.2264, 0.283, 0.2264, 0.283, 0.2264, 0.283, 0.2264, 0.283, 0.2264, 0.283, 0.2264, 0.283, 0.2264, 0.283, 0.2264, 0.283, 0.2264, 0.283, 0.2264, 0.283, 0.2264, 0.283, 0.2264, 0.283, 0.2264, 0.283, 0.2264, 0.283, 0.2264, 0.283, 0.2264, 0.283, 0.2264, 0.283, 0.2264, 0.283, 0.2264, 0.283, 0.2264, 0.283, 0.2264, 0.283, 0.2264, 0.283, 0.2264, 0.283, 0.2264, 0.283, 0.2264, 0.283, 0.2264, 0.283, 0.2264, 0.283, 0.2264, 0.283, 0.2264, 0.283, 0.2264, 0.283, 0.2264, 0.283, 0.2264, 0.283, 0.2264, 0.283, 0.2264, 0.283, 0.2264, 0.283, 0.2264, 0.283, 0.2264, 0.283, 0.2264, 0.283, 0.2264, 0.283, 0.2264, 0.283, 0.2264, 0.283, 0.2264, 0.283, 0.2264, 0.283, 0.2264, 0.283, 0.2264, 0.283, 0.2264, 0.283, 0.2264, 0.283, 0.2264, 0.283, 0.2264, 0.283, 0.2264, 0.283, 0.2264, 0.283, 0.2264, 0.283, 0.2264, 0.283, 0.2264, 0.283, 0.2264, 0.283, 0.2264, 0.283, 0.2264, 0.283, 0.2264, 0.283, 0.2264, 0.283, 0.2264, 0.283, 0.2264, 0.283, 0.2264, 0.283, 0.2264, 0.283, 0.2264, 0.283, 0.2264, 0.283, 0.2264, 0.283, 0.2264, 0.283, 0.2264, 0.283, 0.2264, 0.283, 0.2264, 0.283, 0.2264, 0.283, 0.2264, 0.283, 0.2264, 0.283, 0.2264, 0.283, 0.2264, 0.283, 0.2264, 0.283, 0.2264, 0.283, 0.2264, 0.283, 0.2264, 0.283, 0.2264, 0.283, 0.2264, 0.283, 0.2264, 0.283, 0.2264, 0.283, 0.2264, 0.283, 0.2264, 0.283, 0.2264, 0.283, 0.2264, 0.283, 0.2264, 0.283, 0.2264, 0.283, 0.2264, 0.283, 0.2264, 0.283, 0.2264, 0.283, 0.2264, 0.283, 0.2264, 0.283, 0.2264, 0.283, 0.2264, 0.283, 0.2264, 0.283, 0.2264, 0.283, 0.2264, 0.283, 0.2264, 0.283, 0.2264, 0.283, 0.2264, 0.283, 0.2264, 0.283, 0.2264, 0.283, 0.2264, 0.283, 0.2264, 0.283, 0.2264, 0.283, 0.2264, 0.283, 0.2264, 0.283, 0.2264, 0.283, 0.2264, 0.283, 0.2264, 0.283, 0.2264, 0.283, 0.2264, 0.283, 0.2264, 0.283, 0.2264, 0.283, 0.2264, 0.283, 0.2264, 0.283, 0.2264, 0.283, 0.2264, 0.283, 0.2264, 0.283, 0.2264, 0.283, 0.2264, 0.283, 0.2264, 0.283, 0.2264, 0.283, 0.2264, 0.283, 0.2264, 0.283, 0.2264, 0.283, 0.2264, 0.283, 0.2264, 0.283, 0.2264, 0.283, 0.2264, 0.283, 0.2264, 0.283, 0.2264, 0.283, 0.2264, 0.283, 0.2264, 0.283, 0.2264, 0.283, 0.2264, 0.283, 0.2264, 0.283, 0.2264, 0.283, 0.2264, 0.283, 0.2264, 0.283, 0.2264, 0.283, 0.2264, 0.283, 0.2264, 0.283, 0.2264, 0.283, 0.2264, 0.283, 0.2264, 0.283, 0.2264, 0.283, 0.2264, 0.283, 0.2264, 0.283, 0.2264, 0.283, 0.2264, 0.283, 0.2264, 0.283, 0.2264, 0.283, 0.2264, 0.283, 0.2264, 0.283, 0.2264, 0.283, 0.2264, 0.283, 0.2264, 0.283, 0.2264, 0.283, 0.2264, 0.283, 0.2264, 0.283, 0.2264, 0.283, 0.2264, 0.283, 0.2264, 0.283, 0.2264, 0.283, 0.2264, 0.283, 0.2264, 0.283, 0.2264, 0.283, 0.2264, 0.283, 0.2264, 0.283, 0.2264, 0.283, 0.2264, 0.283, 0.2264, 0.283, 0.2264, 0.283, 0.2264, 0.283, 0.2264, 0.283, 0.2264, 0.283, 0.2264, 0.283, 0.2264, 0.283, 0.2264, 0.283, 0.2264, 0.283, 0.2264, 0.283, 0.2264, 0.283, 0.2264, 0.283, 0.2264, 0.283, 0.2264, 0.283, 0.2264, 0.283, 0.2264, 0.283, 0.2264, 0.283, 0.2264, 0.283, 0.2264, 0.283, 0.2264, 0.283, 0.2264, 0.283, 0.2264, 0.283, 0.2264, 0.283, 0.2264, 0.283, 0.2264, 0.283, 0.2264, 0.283, 0.2264, 0.283, 0.2264, 0.283, 0.2264, 0.283, 0.2264, 0.283, 0.2264, 0.283, 0.2264, 0.283, 0.2264, 0.283, 0.2264, 0.283, 0.2264, 0.283, 0.2264, 0.283, 0.2264, 0.283, 0.2264, 0.283, 0.2264, 0.283, 0.2264, 0.283, 0.2264, 0.283, 0.2264, 0.283, 0.2264, 0.283, 0.2264, 0.283, 0.2264, 0.283, 0.2264, 0.283, 0.2264, 0.283, 0.2264, 0.283, 0.2264, 0.283, 0.2264, 0.283, 0.2264, 0.283, 0.2264, 0.283, 0.2264, 0.283, 0.2264, 0.283, 0.2264, 0.283, 0.2264, 0.283, 0.2264, 0.283, 0.2264, 0.283, 0.2264, 0.283, 0.2264, 0.283, 0.2264, 0.283, 0.2264, 0.283, 0.2264, 0.283, 0.2264, 0.283, 0.2264, 0.283, 0.2264, 0.283, 0.2264, 0.283, 0.2264, 0.283, 0.2264, 0.283, 0.2264, 0.283, 0.2264, 0.283, 0.2264, 0.283, 0.2264, 0.283, 0.2264, 0.283, 0.2264, 0.283, 0.2264, 0.283, 0.2264, 0.283, 0.2264, 0.283, 0.2264, 0.283, 0.2264, 0.283, 0.2264, 0.283, 0.2264, 0.283, 0.2264, 0.283, 0.2264, 0.283, 0.2264, 0.283, 0.2264, 0.283, 0.2264, 0.283, 0.2264, 0.283, 0.2264, 0.283, 0.2264, 0.283, 0.2264, 0.283, 0.2264, 0.283, 0.2264, 0.283, 0.2264, 0.283, 0.2264, 0.283, 0.2264, 0.283, 0.2264, 0.283, 0.2264, 0.283, 0.2264, 0.283, 0.2264, 0.283, 0.2264, 0.283, 0.2264, 0.283, 0.2264, 0.283, 0.2264, 0.283, 0.2264, 0.283, 0.2264, 0.283, 0.2264, 0.283, 0.2264, 0.283, 0.2264, 0.283, 0.2264, 0.283, 0.2264, 0.283, 0.2264, 0.283, 0.2264, 0.283, 0.2264, 0.283, 0.2264, 0.283, 0.2264, 0.283, 0.2264, 0.283, 0.2264, 0.283, 0.2264, 0.283, 0.2264, 0.283, 0.2264, 0.283, 0.2264, 0.283, 0.2264, 0.283, 0.2264, 0.283, 0.2264, 0.283, 0.2264, 0.283, 0.2264, 0.283, 0.2264, 0.283, 0.2264, 0.283, 0.2264, 0.283, 0.2264, 0.283, 0.2264, 0.283, 0.2264, 0.283, 0.2264, 0.283, 0.2264, 0.283, 0.2264, 0.283, 0.2264, 0.283, 0.2264, 0.283, 0.2264, 0.283, 0.2264, 0.283, 0.2264, 0.283, 0.2264, 0.283, 0.2264, 0.283, 0.2264, 0.283, 0.2264, 0.283, 0.2264, 0.283, 0.2264, 0.283, 0.2264, 0.283, 0.2264, 0.283, 0.2264, 0.283, 0.2264, 0.283, 0.2264, 0.283, 0.2264, 0.283, 0.2264, 0.283, 0.2264, 0.283, 0.2264, 0.283, 0.2264, 0.283, 0.2264, 0.283, 0.2264, 0.283, 0.2264, 0.283, 0.2264, 0.283, 0.2264, 0.283, 0.2264, 0.283, 0.2264, 0.283, 0.2264, 0.283, 0.2264, 0.283, 0.2264, 0.283, 0.2264, 0.283, 0.2264, 0.283, 0.2264, 0.283, 0.2264, 0.283, 0.2264, 0.283, 0.2264, 0.283, 0.2264, 0.283, 0.2264, 0.283, 0.2264, 0.283, 0.2264, 0.283, 0.2264, 0.283, 0.2264, 0.283, 0.2264, 0.283, 0.2264, 0.283, 0.2264, 0.283, 0.2264, 0.283, 0.2264, 0.283, 0.2264, 0.283, 0.2264, 0.283, 0.2264, 0.283, 0.2264, 0.283, 0.2264, 0.283, 0.2264, 0.283, 0.2264, 0.283, 0.2264, 0.283, 0.2264, 0.283, 0.2264, 0.283, 0.2264, 0.283, 0.2264, 0.283, 0.2264, 0.283, 0.2264, 0.283, 0.2264, 0.283, 0.2264, 0.283, 0.2264, 0.283, 0.2264, 0.283, 0.2264, 0.283, 0.2264, 0.283, 0.2264, 0.283, 0.2264, 0.283, 0.2264, 0.283, 0.2264, 0.283, 0.2264, 0.283, 0.2264, 0.283, 0.2264, 0.283, 0.2264, 0.283, 0.2264, 0.283, 0.2264, 0.283, 0.2264, 0.283, 0.2264, 0.283, 0.2264, 0.283, 0.2264, 0.283, 0.2264, 0.283, 0.2264, 0.283, 0.2264, 0.283, 0.2264, 0.283, 0.2264, 0.283, 0.2264, 0.283, 0.2264, 0.283, 0.2264, 0.283, 0.2264, 0.283, 0.2264, 0.283, 0.2264, 0.283, 0.2264, 0.283, 0.2264, 0.283, 0.2264, 0.283, 0.2264, 0.283, 0.2264, 0.283, 0.2264, 0.283, 0.2264, 0.283, 0.2264, 0.283, 0.2264, 0.283, 0.2264, 0.283, 0.2264, 0.283, 0.2264, 0.283, 0.2264, 0.283, 0.2264, 0.283, 0.2264, 0.283, 0.2264, 0.283, 0.2264, 0.283, 0.2264, 0.283, 0.2264, 0.283, 0.2264, 0.283, 0.2264, 0.283, 0.2264, 0.283, 0.2264, 0.283, 0.2264, 0.283, 0.2264, 0.283, 0.2264, 0.283, 0.2264, 0.283, 0.2264, 0.283, 0.2264, 0.283, 0.2264, 0.283, 0.2264, 0.283, 0.2264, 0.283, 0.2264, 0.283, 0.2264, 0.283, 0.2264, 0.283, 0.2264, 0.283, 0.2264, 0.283, 0.2264, 0.283, 0.2264, 0.283, 0.2264, 0.283, 0.2264, 0.283, 0.2264, 0.283, 0.2264, 0.283, 0.2264, 0.283, 0.2264, 0.283, 0.2264, 0.283, 0.2264, 0.283, 0.2264, 0.283, 0.2264, 0.283, 0.2264, 0.283, 0.2264, 0.283, 0.2264, 0.283, 0.2264, 0.283, 0.2264, 0.283, 0.2264, 0.283, 0.2264, 0.283, 0.2264, 0.283, 0.2264, 0.283, 0.2264, 0.283, 0.2264, 0.283, 0.2264, 0.283, 0.2264, 0.283, 0.2264, 0.283, 0.2264, 0.283, 0.2264, 0.283, 0.2264, 0.283, 0.2264, 0.283, 0.2264, 0.283, 0.2264, 0.283, 0.2264, 0.283, 0.2264, 0.283, 0.2264, 0.283, 0.2264, 0.283, 0.2264, 0.283, 0.2264, 0.283, 0.2264, 0.283, 0.2264, 0.283, 0.2264, 0.283, 0.2264, 0.283, 0.2264, 0.283, 0.2264, 0.283, 0.2264, 0.283, 0.2264, 0.283, 0.2264, 0.283, 0.2264, 0.283, 0.2264, 0.283, 0.2264, 0.283, 0.2264, 0.283, 0.2264, 0.283, 0.2264, 0.283, 0.2264, 0.283, 0.2264, 0.283, 0.2264, 0.283, 0.2264, 0.283, 0.2264, 0.283, 0.2264, 0.283, 0.2264, 0.283, 0.2264, 0.283, 0.2264, 0.283, 0.2264, 0.283, 0.2264, 0.283, 0.2264, 0.283, 0.2264, 0.283, 0.2264, 0.283, 0.2264, 0.283, 0.2264, 0.283, 0.2264, 0.283, 0.2264, 0.283, 0.2264, 0.283, 0.2264, 0.283, 0.2264, 0.283, 0.2264, 0.283, 0.2264, 0.283, 0.2264, 0.283, 0.2264, 0.283, 0.2264, 0.283, 0.2264, 0.283, 0.2264, 0.283, 0.2264, 0.283, 0.2264, 0.283, 0.2264, 0.283, 0.2264, 0.283, 0.2264, 0.283, 0.2264, 0.283, 0.2264, 0.283, 0.2264, 0.283, 0.2264, 0.283, 0.2264, 0.283, 0.2264, 0.283, 0.2264, 0.283, 0.2264, 0.283, 0.2264, 0.283, 0.2264, 0.283, 0.2264, 0.283, 0.2264, 0.283, 0.2264, 0.283, 0.2264, 0.283, 0.2264, 0.283, 0.2264, 0.283, 0.2264, 0.283, 0.2264, 0.283, 0.2264, 0.283, 0.2264, 0.283, 0.2264, 0.283, 0.2264, 0.283, 0.2264, 0.283, 0.2264, 0.283, 0.2264, 0.283, 0.2264, 0.283, 0.2264, 0.283, 0.2264, 0.283, 0.2264, 0.283, 0.2264, 0.283, 0.2264, 0.283, 0.2264, 0.283, 0.2264, 0.283, 0.2264, 0.283, 0.2264, 0.283, 0.2264, 0.283, 0.2264, 0.283, 0.2264, 0.283, 0.2264, 0.283, 0.2264, 0.283, 0.2264, 0.283, 0.2264, 0.283, 0.2264, 0.283, 0.2264, 0.283, 0.2264, 0.283, 0.2264, 0.283, 0.2264, 0.283, 0.2264, 0.283, 0.2264, 0.283, 0.2264, 0.283, 0.2264, 0.283, 0.2264, 0.283, 0.2264, 0.283, 0.2264, 0.283, 0.2264, 0.283, 0.2264, 0.283, 0.2264, 0.283, 0.2264, 0.283, 0.2264, 0.283, 0.2264, 0.283, 0.2264, 0.283, 0.2264, 0.283, 0.2264, 0.283, 0.2264, 0.283, 0.2264, 0.283, 0.2264, 0.283, 0.2264, 0.283, 0.2264, 0.283, 0.2264, 0.283, 0.2264, 0.283, 0.2264, 0.283, 0.2264, 0.283, 0.2264, 0.283, 0.2264, 0.283, 0.2264, 0.283, 0.2264, 0.283, 0.2264, 0.283, 0.2264, 0.283, 0.2264, 0.283, 0.2264, 0.283, 0.2264, 0.283, 0.2264, 0.283, 0.2264, 0.283, 0.2264, 0.283, 0.2264, 0.283, 0.2264, 0.283, 0.2264, 0.283, 0.2264, 0.283, 0.2264, 0.283, 0.2264, 0.283, 0.2264, 0.283, 0.2264, 0.283, 0.2264, 0.283, 0.2264, 0.283, 0.2264, 0.283, 0.2264, 0.283, 0.2264, 0.283, 0.2264, 0.283, 0.2264, 0.283, 0.2264, 0.283, 0.2264, 0.283, 0.2264, 0.283, 0.2264, 0.283, 0.2264, 0.283, 0.2264, 0.283, 0.2264, 0.283, 0.2264, 0.283, 0.2264, 0.283, 0.2264, 0.283, 0.2264, 0.283, 0.2264, 0.283, 0.2264, 0.283, 0.2264, 0.283, 0.2264, 0.283, 0.2264, 0.283, 0.2264, 0.283, 0.2264, 0.283, 0.2264, 0.283, 0.2264, 0.283, 0.2264, 0.283, 0.2264, 0.283, 0.2264, 0.283, 0.2264, 0.283, 0.2264, 0.283, 0.2264, 0.283, 0.2264, 0.283, 0.2264, 0.283, 0.2264, 0.283, 0.2264, 0.283, 0.2264, 0.283, 0.2264, 0.283, 0.2264, 0.283, 0.2264, 0.283, 0.2264, 0.283, 0.2264, 0.283, 0.2264, 0.283, 0.2264, 0.283, 0.2264, 0.283, 0.2264, 0.283, 0.2264, 0.283, 0.2264, 0.283, 0.2264, 0.283, 0.2264, 0.283, 0.2264, 0.283, 0.2264, 0.283, 0.2264, 0.283, 0.2264, 0.283, 0.2264, 0.283, 0.2264, 0.283, 0.2264, 0.283, 0.2264, 0.283, 0.2264, 0.283, 0.2264, 0.283, 0.2264, 0.283, 0.2264, 0.283, 0.2264, 0.283, 0.2264, 0.283, 0.2264, 0.283, 0.2264, 0.283, 0.2264, 0.283, 0.2264, 0.283, 0.2264, 0.283, 0.2264, 0.283, 0.2264, 0.283, 0.2264, 0.283, 0.2264, 0.283, 0.2264, 0.283, 0.2264, 0.283, 0.2264, 0.283, 0.2264, 0.283, 0.2264, 0.283, 0.2264, 0.283, 0.2264, 0.283, 0.2264, 0.283, 0.2264, 0.283, 0.2264, 0.283, 0.2264, 0.283, 0.2264, 0.283, 0.2264, 0.283, 0.2264, 0.283, 0.2264, 0.283, 0.2264, 0.283, 0.2264, 0.283, 0.2264, 0.283, 0.2264, 0.283, 0.2264, 0.283, 0.2264, 0.283, 0.2264, 0.283, 0.2264, 0.283, 0.2264, 0.283, 0.2264, 0.283, 0.2264, 0.283, 0.2264, 0.283, 0.2264, 0.283, 0.2264, 0.283, 0.2264, 0.283, 0.2264, 0.283, 0.2264, 0.283, 0.2264, 0.283, 0.2264, 0.283, 0.2264, 0.283, 0.2264, 0.283, 0.2264, 0.283, 0.2264, 0.283, 0.2264, 0.283, 0.2264, 0.283, 0.2264, 0.283, 0.2264, 0.283, 0.2264, 0.283, 0.2264, 0.283, 0.2264, 0.283, 0.2264, 0.283, 0.2264, 0.283, 0.2264, 0.283, 0.2264, 0.283, 0.2264, 0.283, 0.2264, 0.283, 0.2264, 0.283, 0.2264, 0.283, 0.2264, 0.283, 0.2264, 0.283, 0.2264, 0.283, 0.2264, 0.283, 0.2264, 0.283, 0.2264, 0.283, 0.2264, 0.283, 0.2264, 0.283, 0.2264, 0.283, 0.2264, 0.283, 0.2264, 0.283, 0.2264, 0.283, 0.2264, 0.283, 0.2264, 0.283, 0.2264, 0.283, 0.2264, 0.283, 0.2264, 0.283, 0.2264, 0.283, 0.2264, 0.283, 0.2264, 0.283, 0.2264, 0.283, 0.2264, 0.283, 0.2264, 0.283, 0.2264, 0.283, 0.2264, 0.283, 0.2264, 0.283, 0.2264, 0.283, 0.2264, 0.283, 0.2264, 0.283, 0.2264, 0.283, 0.2264, 0.283, 0.2264, 0.283, 0.2264, 0.283, 0.2264, 0.283, 0.2264, 0.283, 0.2264, 0.283, 0.2264, 0.283, 0.2264, 0.283, 0.2264, 0.283, 0.2264, 0.283, 0.2264, 0.283, 0.2264, 0.283, 0.2264, 0.283, 0.2264, 0.283, 0.2264, 0.283, 0.2264, 0.283, 0.2264, 0.283, 0.2264, 0.283, 0.2264, 0.283, 0.2264, 0.283, 0.2264, 0.283, 0.2264, 0.283, 0.2264, 0.283, 0.2264, 0.283, 0.2264, 0.283, 0.2264, 0.283, 0.2264, 0.283, 0.2264, 0.283, 0.2264, 0.283, 0.2264, 0.283, 0.2264, 0.283, 0.2264, 0.283, 0.2264, 0.283, 0.2264, 0.283, 0.2264, 0.283, 0.2264, 0.283, 0.2264, 0.283, 0.2264, 0.283, 0.2264, 0.283, 0.2264, 0.283, 0.2264, 0.283, 0.2264, 0.283, 0.2264, 0.283, 0.2264, 0.283, 0.2264, 0.283, 0.2264, 0.283, 0.2264, 0.283, 0.2264, 0.283, 0.2264, 0.283, 0.2264, 0.283, 0.2264, 0.283, 0.2264, 0.283, 0.2264, 0.283, 0.2264, 0.283, 0.2264, 0.283, 0.2264, 0.283, 0.2264, 0.283, 0.2264, 0.283, 0.2264, 0.283, 0.2264, 0.283, 0.2264, 0.283, 0.2264, 0.283, 0.2264, 0.283, 0.2264, 0.283, 0.2264, 0.283, 0.2264, 0.283, 0.2264, 0.283, 0.2264, 0.283, 0.2264, 0.283, 0.2264, 0.283, 0.2264, 0.283, 0.2264, 0.283, 0.2264, 0.283, 0.2264, 0.283, 0.2264, 0.283, 0.2264, 0.283, 0.2264, 0.283, 0.2264, 0.283, 0.2264, 0.283, 0.2264, 0.283, 0.2264, 0.283, 0.2264, 0.283, 0.2264, 0.283, 0.2264, 0.283, 0.2264, 0.283, 0.2264, 0.283, 0.2264, 0.283, 0.2264, 0.283, 0.2264, 0.283, 0.2264, 0.283, 0.2264, 0.283, 0.2264, 0.283, 0.2264, 0.283, 0.2264, 0.283, 0.2264, 0.283, 0.2264, 0.283, 0.2264, 0.283, 0.2264, 0.283, 0.2264, 0.283, 0.2264, 0.283, 0.2264, 0.283, 0.2264, 0.283, 0.2264, 0.283, 0.2264, 0.283, 0.2264, 0.283, 0.2264, 0.283, 0.2264, 0.283, 0.2264, 0.283, 0.2264, 0.283, 0.2264, 0.283, 0.2264, 0.283, 0.2264, 0.283, 0.2264, 0.283, 0.2264, 0.283, 0.2264, 0.283, 0.2264, 0.283, 0.2264, 0.283, 0.2264, 0.283, 0.2264, 0.283, 0.2264, 0.283, 0.2264, 0.283, 0.2264, 0.283, 0.2264, 0.283, 0.2264, 0.283, 0.2264, 0.283, 0.2264, 0.283, 0.2264, 0.283, 0.2264, 0.283, 0.2264, 0.283, 0.2264, 0.283, 0.2264, 0.283, 0.2264, 0.283, 0.2264, 0.283, 0.2264, 0.283, 0.2264, 0.283, 0.2264, 0.283, 0.2264, 0.283, 0.2264, 0.283, 0.2264, 0.283, 0.2264, 0.283, 0.2264, 0.283, 0.2264, 0.283, 0.2264, 0.283, 0.2264, 0.283, 0.2264, 0.283, 0.2264, 0.283, 0.2264, 0.283, 0.2264, 0.283, 0.2264, 0.283, 0.2264, 0.283, 0.2264, 0.283, 0.2264, 0.283, 0.2264, 0.283, 0.2264, 0.283, 0.2264, 0.283, 0.2264, 0.283, 0.2264, 0.283, 0.2264, 0.283, 0.2264, 0.283, 0.2264, 0.283, 0.2264, 0.283, 0.2264, 0.283, 0.2264, 0.283, 0.2264, 0.283, 0.2264, 0.283, 0.2264, 0.283, 0.2264, 0.283, 0.2264, 0.283, 0.2264, 0.283, 0.2264, 0.283, 0.2264, 0.283, 0.2264, 0.283, 0.2264, 0.283, 0.2264, 0.283, 0.2264, 0.283, 0.2264, 0.283, 0.2264, 0.283, 0.2264, 0.283, 0.2264, 0.283, 0.2264, 0.283, 0.2264, 0.283, 0.2264, 0.283, 0.2264, 0.283, 0.2264, 0.283, 0.2264, 0.283, 0.2264, 0.283, 0.2264, 0.283, 0.2264, 0.283, 0.2264, 0.283, 0.2264, 0.283, 0.2264, 0.283, 0.2264, 0.283, 0.2264, 0.283, 0.2264, 0.283, 0.2264, 0.283, 0.2264, 0.283, 0.2264, 0.283, 0.2264, 0.283, 0.2264, 0.283, 0.2264, 0.283, 0.2264, 0.283, 0.2264, 0.283, 0.2264, 0.283, 0.2264, 0.283, 0.2264, 0.283, 0.2264, 0.283, 0.2264, 0.283, 0.2264, 0.283, 0.2264, 0.283, 0.2264, 0.283, 0.2264, 0.283, 0.2264, 0.283, 0.2264, 0.283, 0.2264, 0.283, 0.2264, 0.283, 0.2264, 0.283, 0.2264, 0.283, 0.2264, 0.283, 0.2264, 0.283, 0.2264, 0.283, 0.2264, 0.283, 0.2264, 0.283, 0.2264, 0.283, 0.2264, 0.283, 0.2264, 0.283, 0.2264, 0.283, 0.2264, 0.283, 0.2264, 0.283, 0.2264, 0.283, 0.2264, 0.283, 0.2264, 0.283, 0.2264, 0.283, 0.2264, 0.283, 0.2264, 0.283, 0.2264, 0.283, 0.2264, 0.283, 0.2264, 0.283, 0.2264, 0.283, 0.2264, 0.283, 0.2264, 0.283, 0.2264, 0.283, 0.2264, 0.283, 0.2264, 0.283, 0.2264, 0.283, 0.2264, 0.283, 0.2264, 0.283, 0.2264, 0.283, 0.2264, 0.283, 0.2264, 0.283, 0.2264, 0.283, 0.2264, 0.283, 0.2264, 0.283, 0.2264, 0.283, 0.2264, 0.283, 0.2264, 0.283, 0.2264, 0.283, 0.2264, 0.283, 0.2264, 0.283, 0.2264, 0.283, 0.2264, 0.283, 0.2264, 0.283, 0.2264, 0.283, 0.2264, 0.283, 0.2264, 0.283, 0.2264, 0.283, 0.2264, 0.283, 0.2264, 0.283, 0.2264, 0.283, 0.2264, 0.283, 0.2264, 0.283, 0.2264, 0.283, 0.2264, 0.283, 0.2264, 0.283, 0.2264, 0.283, 0.2264, 0.283, 0.2264, 0.283, 0.2264, 0.283, 0.2264, 0.283, 0.2264, 0.283, 0.2264, 0.283, 0.2264, 0.283, 0.2264, 0.283, 0.2264, 0.283, 0.2264, 0.283, 0.2264, 0.283, 0.2264, 0.283, 0.2264, 0.283, 0.2264, 0.283, 0.2264, 0.283, 0.2264, 0.283, 0.2264, 0.283, 0.2264, 0.283, 0.2264, 0.283, 0.2264, 0.283, 0.2264, 0.283, 0.2264, 0.283, 0.2264, 0.283, 0.2264, 0.283, 0.2264, 0.283, 0.2264, 0.283, 0.2264, 0.283, 0.2264, 0.283, 0.2264, 0.283, 0.2264, 0.283, 0.2264, 0.283, 0.2264, 0.283, 0.2264, 0.283, 0.2264, 0.283, 0.2264, 0.283, 0.2264, 0.283, 0.2264, 0.283, 0.2264, 0.283, 0.2264, 0.283, 0.2264, 0.283, 0.2264, 0.283, 0.2264, 0.283, 0.2264, 0.283, 0.2264, 0.283, 0.2264, 0.283, 0.2264, 0.283, 0.2264, 0.283, 0.2264, 0.283, 0.2264, 0.283, 0.2264, 0.283, 0.2264, 0.283, 0.2264, 0.283, 0.2264, 0.283, 0.2264, 0.283, 0.2264, 0.283, 0.2264, 0.283, 0.2264, 0.283, 0.2264, 0.283, 0.2264, 0.283, 0.2264, 0.283, 0.2264, 0.283, 0.2264, 0.283, 0.2264, 0.283, 0.2264, 0.283, 0.2264, 0.283, 0.2264, 0.283, 0.2264, 0.283, 0.2264, 0.283, 0.2264, 0.283, 0.2264, 0.283, 0.2264, 0.283, 0.2264, 0.283, 0.2264, 0.283, 0.2264, 0.283, 0.2264, 0.283, 0.2264, 0.283, 0.2264, 0.283, 0.2264, 0.283, 0.2264, 0.283, 0.2264, 0.283, 0.2264, 0.283, 0.2264, 0.283, 0.2264, 0.283, 0.2264, 0.283, 0.2264, 0.283, 0.2264, 0.283, 0.2264, 0.283, 0.2264, 0.283, 0.2264, 0.283, 0.2264, 0.283, 0.2264, 0.283, 0.2264, 0.283, 0.2264, 0.283, 0.2264, 0.283, 0.2264, 0.283, 0.2264, 0.283, 0.2264, 0.283, 0.2264, 0.283, 0.2264, 0.283, 0.2264, 0.283, 0.2264, 0.283, 0.2264, 0.283, 0.2264, 0.283, 0.2264, 0.283, 0.2264, 0.283, 0.2264, 0.283, 0.2264, 0.283, 0.2264, 0.283, 0.2264, 0.283, 0.2264, 0.283, 0.2264, 0.283, 0.2264, 0.283, 0.2264, 0.283, 0.2264, 0.283, 0.2264, 0.283, 0.2264, 0.283, 0.2264, 0.283, 0.2264, 0.283, 0.2264, 0.283, 0.2264, 0.283, 0.2264, 0.283, 0.2264, 0.283, 0.2264, 0.283, 0.2264, 0.283, 0.2264, 0.283, 0.2264, 0.283, 0.2264, 0.283, 0.2264, 0.283, 0.2264, 0.283, 0.2264, 0.283, 0.2264, 0.283, 0.2264, 0.283, 0.2264, 0.283, 0.2264, 0.283, 0.2264, 0.283, 0.2264, 0.283, 0.2264, 0.283, 0.2264, 0.283, 0.2264, 0.283, 0.2264, 0.283, 0.2264, 0.283, 0.2264, 0.283, 0.2264, 0.283, 0.2264, 0.283, 0.2264, 0.283, 0.2264, 0.283, 0.2264, 0.283, 0.2264, 0.283, 0.2264, 0.283, 0.2264, 0.283, 0.2264, 0.283, 0.2264, 0.283, 0.2264, 0.283, 0.2264, 0.283, 0.2264, 0.283, 0.2264, 0.283, 0.2264, 0.283, 0.2264, 0.283, 0.2264, 0.283, 0.2264, 0.283, 0.2264, 0.283, 0.2264, 0.283, 0.2264, 0.283, 0.2264, 0.283, 0.2264, 0.283, 0.2264, 0.283, 0.2264, 0.283, 0.2264, 0.283, 0.2264, 0.283, 0.2264, 0.283, 0.2264, 0.283, 0.2264, 0.283, 0.2264, 0.283, 0.2264, 0.283, 0.2264, 0.283, 0.2264, 0.283, 0.2264, 0.283, 0.2264, 0.283, 0.2264, 0.283, 0.2264, 0.283, 0.2264, 0.283, 0.2264, 0.283, 0.2264, 0.283, 0.2264, 0.283, 0.2264, 0.283, 0.2264, 0.283, 0.2264, 0.283, 0.2264, 0.283, 0.2264, 0.283, 0.2264, 0.283, 0.2264, 0.283, 0.2264, 0.283, 0.2264, 0.283, 0.2264, 0.283, 0.2264, 0.283, 0.2264, 0.283, 0.2264, 0.283, 0.2264, 0.283, 0.2264, 0.283, 0.2264, 0.283, 0.2264, 0.283, 0.2264, 0.283, 0.2264, 0.283, 0.2264, 0.283, 0.2264, 0.283, 0.2264, 0.283, 0.2264, 0.283, 0.2264, 0.283, 0.2264, 0.283, 0.2264, 0.283, 0.2264, 0.283, 0.2264, 0.283, 0.2264, 0.283, 0.2264, 0.283, 0.2264, 0.283, 0.2264, 0.283, 0.2264, 0.283, 0.2264, 0.283, 0.2264, 0.283, 0.2264, 0.283, 0.2264, 0.283, 0.2264, 0.283, 0.2264, 0.283, 0.2264, 0.283, 0.2264, 0.283, 0.2264, 0.283, 0.2264, 0.283, 0.2264, 0.283, 0.2264, 0.283, 0.2264, 0.283, 0.2264, 0.283, 0.2264, 0.283, 0.2264, 0.283, 0.2264, 0.283, 0.2264, 0.283, 0.2264, 0.283, 0.2264, 0.283, 0.2264, 0.283, 0.2264, 0.283, 0.2264, 0.283, 0.2264, 0.283, 0.2264, 0.283, 0.2264, 0.283, 0.2264, 0.283, 0.2264, 0.283, 0.2264, 0.283, 0.2264, 0.283, 0.2264, 0.283, 0.2264, 0.283, 0.2264, 0.283, 0.2264, 0.283, 0.2264, 0.283, 0.2264, 0.283, 0.2264, 0.283, 0.2264, 0.283, 0.2264, 0.283, 0.2264, 0.283, 0.2264, 0.283, 0.2264, 0.283, 0.2264, 0.283, 0.2264, 0.283, 0.2264, 0.283, 0.2264, 0.283, 0.2264, 0.283, 0.2264, 0.283, 0.2264, 0.283, 0.2264, 0.283, 0.2264, 0.283, 0.2264, 0.283, 0.2264, 0.283, 0.2264, 0.283, 0.2264, 0.283, 0.2264, 0.283, 0.2264, 0.283, 0.2264, 0.283, 0.2264, 0.283, 0.2264, 0.283, 0.2264, 0.283, 0.2264, 0.283, 0.2264, 0.283, 0.2264, 0.283, 0.2264, 0.283, 0.2264, 0.283, 0.2264, 0.283, 0.2264, 0.283, 0.2264, 0.283, 0.2264, 0.283, 0.2264, 0.283, 0.2264, 0.283, 0.2264, 0.283, 0.2264, 0.283, 0.2264, 0.283, 0.2264])
me_circle_004.materials.append(mat_material_002)
me_circle_004.update()

# ---- objects
ob_faucet_handle = bpy.data.objects.new('Faucet Handle', me_circle_005)
ob_faucet = bpy.data.objects.new('Faucet', me_circle_004)

# ---- transforms, parenting, visibility, modifiers, constraints
ob_faucet_handle.location = (0.2151, -0.1689, -0.04226)
ob_faucet_handle.rotation_euler = (1.571, 0.0, 0.0)
ob_faucet_handle.scale = (0.242, 0.242, 0.242)
ob_faucet.location = (0.144, -0.08703, 0.2011)
ob_faucet.rotation_euler = (1.571, 0.0, 0.0)

# ---- collection membership
col_collection.objects.link(ob_faucet_handle)
col_collection.objects.link(ob_faucet)

# ---- scene / render settings (as saved in the file)
scene.frame_start = 1; scene.frame_end = 250; scene.frame_set(1)
scene.render.engine = 'BLENDER_EEVEE_NEXT'
scene.cycles.sampling_pattern = 'TABULATED_SOBOL'
bpy.context.view_layer.update()

# ---- added for rendering (the .blend has no active camera and no usable light): camera, sun
cam_auto = bpy.data.cameras.new('AutoCamera')
cam_auto.lens = 50.0
cam_auto.sensor_width = 36.0
cam_auto.clip_end = 1000.0
ob_auto_camera = bpy.data.objects.new('AutoCamera', cam_auto)
scene.collection.objects.link(ob_auto_camera)
ob_auto_camera.location = (0.65427, -0.807196, 0.646212)
ob_auto_camera.rotation_euler = (1.09748, -7.21219e-08, 0.694738)
scene.camera = ob_auto_camera
light_auto_sun = bpy.data.lights.new('AutoSun', 'SUN')
light_auto_sun.energy = 3.0
light_auto_sun.angle = 0.0523599
ob_auto_sun = bpy.data.objects.new('AutoSun', light_auto_sun)
scene.collection.objects.link(ob_auto_sun)
ob_auto_sun.rotation_euler = (0.872665, 0.174533, 0.523599)
bpy.context.view_layer.update()
